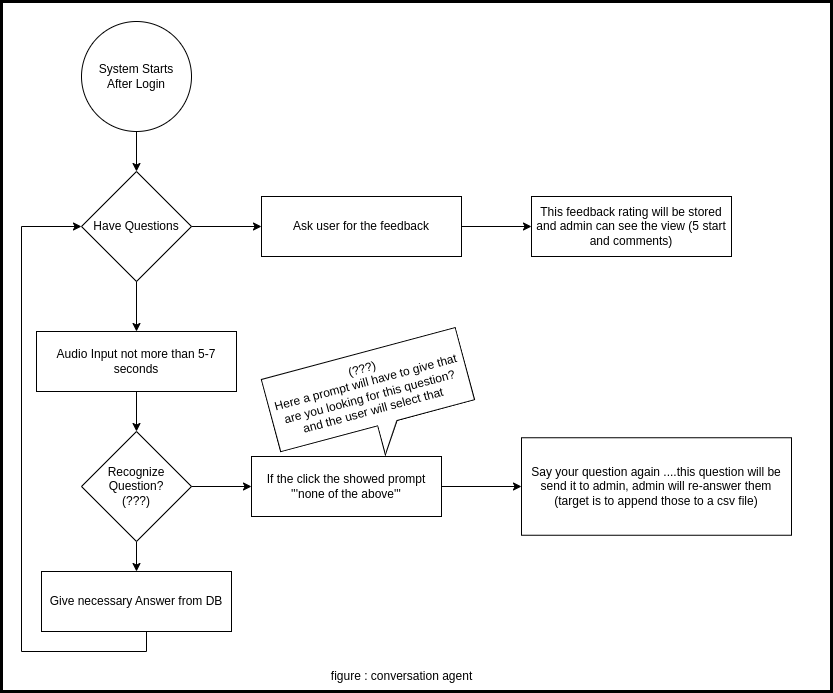

The diagram above was exported from draw.io. Its source (the exported page's mxGraphModel, read from the mxfile embedded in the PNG):
<mxGraphModel dx="3122" dy="3005" grid="1" gridSize="10" guides="1" tooltips="1" connect="1" arrows="1" fold="1" page="1" pageScale="1" pageWidth="850" pageHeight="1100" math="0" shadow="0">
  <root>
    <mxCell id="0" />
    <mxCell id="1" parent="0" />
    <mxCell id="_-zNvebB-6-gJMPVRrZy-1" value="" style="group" vertex="1" connectable="0" parent="1">
      <mxGeometry x="-1570" y="-2130" width="830" height="690" as="geometry" />
    </mxCell>
    <mxCell id="_-zNvebB-6-gJMPVRrZy-2" value="System Starts&lt;br&gt;After Login" style="ellipse;whiteSpace=wrap;html=1;aspect=fixed;" vertex="1" parent="_-zNvebB-6-gJMPVRrZy-1">
      <mxGeometry x="80" y="20" width="110" height="110" as="geometry" />
    </mxCell>
    <mxCell id="_-zNvebB-6-gJMPVRrZy-3" value="Have Questions" style="rhombus;whiteSpace=wrap;html=1;" vertex="1" parent="_-zNvebB-6-gJMPVRrZy-1">
      <mxGeometry x="80" y="170" width="110" height="110" as="geometry" />
    </mxCell>
    <mxCell id="_-zNvebB-6-gJMPVRrZy-4" style="edgeStyle=orthogonalEdgeStyle;rounded=0;orthogonalLoop=1;jettySize=auto;html=1;exitX=0.5;exitY=1;exitDx=0;exitDy=0;entryX=0.5;entryY=0;entryDx=0;entryDy=0;" edge="1" parent="_-zNvebB-6-gJMPVRrZy-1" source="_-zNvebB-6-gJMPVRrZy-2" target="_-zNvebB-6-gJMPVRrZy-3">
      <mxGeometry relative="1" as="geometry" />
    </mxCell>
    <mxCell id="_-zNvebB-6-gJMPVRrZy-5" value="Audio Input not more than 5-7 seconds" style="rounded=0;whiteSpace=wrap;html=1;" vertex="1" parent="_-zNvebB-6-gJMPVRrZy-1">
      <mxGeometry x="35" y="330" width="200" height="60" as="geometry" />
    </mxCell>
    <mxCell id="_-zNvebB-6-gJMPVRrZy-6" style="edgeStyle=orthogonalEdgeStyle;rounded=0;orthogonalLoop=1;jettySize=auto;html=1;exitX=0.5;exitY=1;exitDx=0;exitDy=0;entryX=0.5;entryY=0;entryDx=0;entryDy=0;" edge="1" parent="_-zNvebB-6-gJMPVRrZy-1" source="_-zNvebB-6-gJMPVRrZy-3" target="_-zNvebB-6-gJMPVRrZy-5">
      <mxGeometry relative="1" as="geometry" />
    </mxCell>
    <mxCell id="_-zNvebB-6-gJMPVRrZy-7" style="edgeStyle=orthogonalEdgeStyle;rounded=0;orthogonalLoop=1;jettySize=auto;html=1;exitX=0.5;exitY=1;exitDx=0;exitDy=0;entryX=0;entryY=0.5;entryDx=0;entryDy=0;" edge="1" parent="_-zNvebB-6-gJMPVRrZy-1" source="_-zNvebB-6-gJMPVRrZy-8" target="_-zNvebB-6-gJMPVRrZy-3">
      <mxGeometry relative="1" as="geometry">
        <Array as="points">
          <mxPoint x="145" y="650" />
          <mxPoint x="20" y="650" />
          <mxPoint x="20" y="225" />
        </Array>
      </mxGeometry>
    </mxCell>
    <mxCell id="_-zNvebB-6-gJMPVRrZy-8" value="Give necessary Answer from DB&lt;br&gt;" style="rounded=0;whiteSpace=wrap;html=1;" vertex="1" parent="_-zNvebB-6-gJMPVRrZy-1">
      <mxGeometry x="40" y="570" width="190" height="60" as="geometry" />
    </mxCell>
    <mxCell id="_-zNvebB-6-gJMPVRrZy-9" style="edgeStyle=orthogonalEdgeStyle;rounded=0;orthogonalLoop=1;jettySize=auto;html=1;exitX=0.5;exitY=1;exitDx=0;exitDy=0;" edge="1" parent="_-zNvebB-6-gJMPVRrZy-1" source="_-zNvebB-6-gJMPVRrZy-10" target="_-zNvebB-6-gJMPVRrZy-8">
      <mxGeometry relative="1" as="geometry" />
    </mxCell>
    <mxCell id="_-zNvebB-6-gJMPVRrZy-10" value="Recognize Question?&lt;br&gt;(???)" style="rhombus;whiteSpace=wrap;html=1;" vertex="1" parent="_-zNvebB-6-gJMPVRrZy-1">
      <mxGeometry x="80" y="430" width="110" height="110" as="geometry" />
    </mxCell>
    <mxCell id="_-zNvebB-6-gJMPVRrZy-11" style="edgeStyle=orthogonalEdgeStyle;rounded=0;orthogonalLoop=1;jettySize=auto;html=1;exitX=0.5;exitY=1;exitDx=0;exitDy=0;entryX=0.5;entryY=0;entryDx=0;entryDy=0;" edge="1" parent="_-zNvebB-6-gJMPVRrZy-1" source="_-zNvebB-6-gJMPVRrZy-5" target="_-zNvebB-6-gJMPVRrZy-10">
      <mxGeometry relative="1" as="geometry" />
    </mxCell>
    <mxCell id="_-zNvebB-6-gJMPVRrZy-12" value="(???)&lt;br&gt;Here a prompt will have to give that are you looking for this question? and the user will select that" style="shape=callout;whiteSpace=wrap;html=1;perimeter=calloutPerimeter;rotation=-15;" vertex="1" parent="_-zNvebB-6-gJMPVRrZy-1">
      <mxGeometry x="270" y="350.32000000000005" width="200.7" height="104.68" as="geometry" />
    </mxCell>
    <mxCell id="_-zNvebB-6-gJMPVRrZy-13" value="Ask user for the feedback" style="rounded=0;whiteSpace=wrap;html=1;" vertex="1" parent="_-zNvebB-6-gJMPVRrZy-1">
      <mxGeometry x="260" y="195" width="200" height="60" as="geometry" />
    </mxCell>
    <mxCell id="_-zNvebB-6-gJMPVRrZy-14" style="edgeStyle=orthogonalEdgeStyle;rounded=0;orthogonalLoop=1;jettySize=auto;html=1;exitX=1;exitY=0.5;exitDx=0;exitDy=0;" edge="1" parent="_-zNvebB-6-gJMPVRrZy-1" source="_-zNvebB-6-gJMPVRrZy-3" target="_-zNvebB-6-gJMPVRrZy-13">
      <mxGeometry relative="1" as="geometry" />
    </mxCell>
    <mxCell id="_-zNvebB-6-gJMPVRrZy-15" value="This feedback rating will be stored and admin can see the view (5 start and comments)" style="rounded=0;whiteSpace=wrap;html=1;" vertex="1" parent="_-zNvebB-6-gJMPVRrZy-1">
      <mxGeometry x="530" y="195" width="200" height="60" as="geometry" />
    </mxCell>
    <mxCell id="_-zNvebB-6-gJMPVRrZy-16" style="edgeStyle=orthogonalEdgeStyle;rounded=0;orthogonalLoop=1;jettySize=auto;html=1;exitX=1;exitY=0.5;exitDx=0;exitDy=0;" edge="1" parent="_-zNvebB-6-gJMPVRrZy-1" source="_-zNvebB-6-gJMPVRrZy-13" target="_-zNvebB-6-gJMPVRrZy-15">
      <mxGeometry relative="1" as="geometry" />
    </mxCell>
    <mxCell id="_-zNvebB-6-gJMPVRrZy-17" value="If the click the showed prompt '''none of the above'''" style="rounded=0;whiteSpace=wrap;html=1;" vertex="1" parent="_-zNvebB-6-gJMPVRrZy-1">
      <mxGeometry x="250" y="455" width="190" height="60" as="geometry" />
    </mxCell>
    <mxCell id="_-zNvebB-6-gJMPVRrZy-18" style="edgeStyle=orthogonalEdgeStyle;rounded=0;orthogonalLoop=1;jettySize=auto;html=1;exitX=1;exitY=0.5;exitDx=0;exitDy=0;entryX=0;entryY=0.5;entryDx=0;entryDy=0;" edge="1" parent="_-zNvebB-6-gJMPVRrZy-1" source="_-zNvebB-6-gJMPVRrZy-10" target="_-zNvebB-6-gJMPVRrZy-17">
      <mxGeometry relative="1" as="geometry" />
    </mxCell>
    <mxCell id="_-zNvebB-6-gJMPVRrZy-19" value="Say your question again ....this question will be send it to admin, admin will re-answer them (target is to append those to a csv file)" style="rounded=0;whiteSpace=wrap;html=1;" vertex="1" parent="_-zNvebB-6-gJMPVRrZy-1">
      <mxGeometry x="520" y="436.25" width="270" height="97.5" as="geometry" />
    </mxCell>
    <mxCell id="_-zNvebB-6-gJMPVRrZy-20" style="edgeStyle=orthogonalEdgeStyle;rounded=0;orthogonalLoop=1;jettySize=auto;html=1;exitX=1;exitY=0.5;exitDx=0;exitDy=0;entryX=0;entryY=0.5;entryDx=0;entryDy=0;" edge="1" parent="_-zNvebB-6-gJMPVRrZy-1" source="_-zNvebB-6-gJMPVRrZy-17" target="_-zNvebB-6-gJMPVRrZy-19">
      <mxGeometry relative="1" as="geometry" />
    </mxCell>
    <mxCell id="_-zNvebB-6-gJMPVRrZy-21" value="" style="rounded=0;whiteSpace=wrap;html=1;gradientColor=none;fillColor=none;strokeWidth=3;" vertex="1" parent="_-zNvebB-6-gJMPVRrZy-1">
      <mxGeometry width="830" height="690" as="geometry" />
    </mxCell>
    <mxCell id="_-zNvebB-6-gJMPVRrZy-22" value="figure : conversation agent" style="text;html=1;align=center;verticalAlign=middle;resizable=0;points=[];autosize=1;strokeColor=none;fillColor=none;" vertex="1" parent="_-zNvebB-6-gJMPVRrZy-1">
      <mxGeometry x="320" y="660" width="160" height="30" as="geometry" />
    </mxCell>
  </root>
</mxGraphModel>